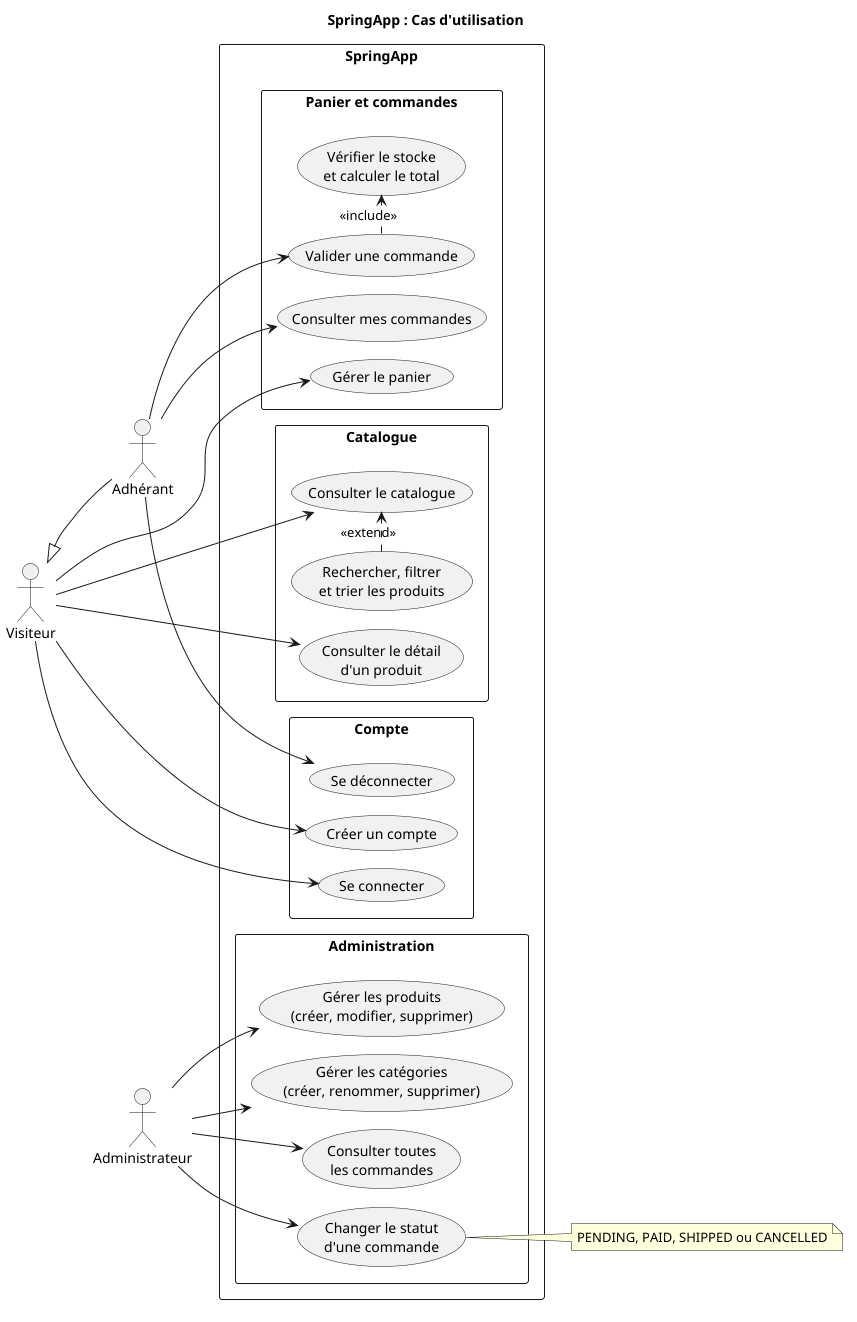

The diagram above was rendered by PlantUML. Its source (embedded in the PNG):
@startuml
title SpringApp : Cas d'utilisation

left to right direction
skinparam shadowing false
skinparam packageStyle rectangle

actor "Visiteur" as V
actor "Adhérant" as U
actor "Administrateur" as A

' Un adhérant est un visiteur authentifié
V <|-- U

rectangle "SpringApp" {
    package "Catalogue" {
    usecase "Consulter le catalogue" as UC1
    usecase "Rechercher, filtrer\net trier les produits" as UC2
    usecase "Consulter le détail\nd'un produit" as UC3
    }
    
    package "Panier et commandes" {
    usecase "Gérer le panier" as UC4
    usecase "Valider une commande" as UC5
    usecase "Vérifier le stocke\net calculer le total" as UC6
    usecase "Consulter mes commandes" as UC7
    }
    
    package "Compte" {
    usecase "Créer un compte" as UC8
    usecase "Se connecter" as UC9
    usecase "Se déconnecter" as UC10
    }
    
    package "Administration" {
    usecase "Gérer les produits\n(créer, modifier, supprimer)" as UC11
    usecase "Gérer les catégories\n(créer, renommer, supprimer)" as UC12
    usecase "Consulter toutes\nles commandes" as UC13
    usecase "Changer le statut\nd'une commande" as UC14
    }
}
V --> UC1
V --> UC3
V --> UC4
V --> UC8
V --> UC9

U --> UC5
U --> UC7
U --> UC10

A -> UC11
A --> UC12
A --> UC13
A --> UC14

UC2 .> UC1 : <<extend>>
UC5 .> UC6 : <<include>>

note right of UC14
    PENDING, PAID, SHIPPED ou CANCELLED
end note
@enduml